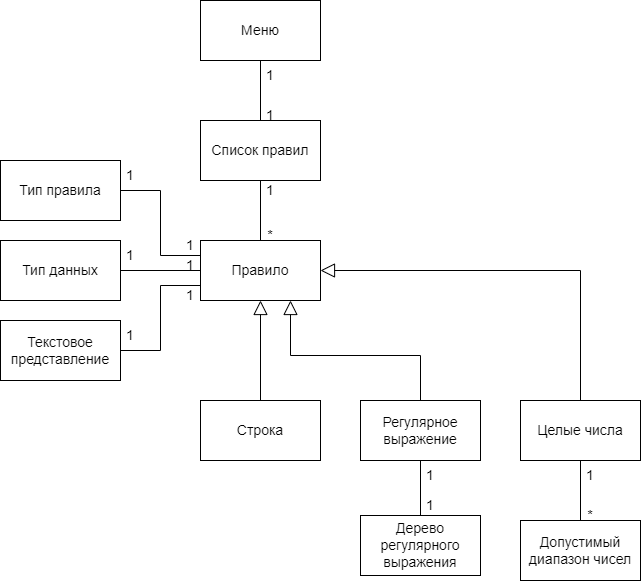

The diagram above was exported from draw.io. Its source (the exported page's mxGraphModel, read from the mxfile embedded in the PNG):
<mxGraphModel dx="1050" dy="629" grid="1" gridSize="10" guides="1" tooltips="1" connect="1" arrows="1" fold="1" page="1" pageScale="1" pageWidth="827" pageHeight="1169" math="0" shadow="0">
  <root>
    <mxCell id="0" />
    <mxCell id="1" parent="0" />
    <mxCell id="VLstOw248ZELWyX0nQmN-22" style="edgeStyle=orthogonalEdgeStyle;rounded=0;orthogonalLoop=1;jettySize=auto;html=1;exitX=0.5;exitY=1;exitDx=0;exitDy=0;entryX=0.5;entryY=0;entryDx=0;entryDy=0;endArrow=none;endFill=0;fontSize=14;" parent="1" source="VLstOw248ZELWyX0nQmN-1" target="VLstOw248ZELWyX0nQmN-3" edge="1">
      <mxGeometry relative="1" as="geometry" />
    </mxCell>
    <mxCell id="VLstOw248ZELWyX0nQmN-1" value="Меню" style="rounded=0;whiteSpace=wrap;html=1;fontSize=14;" parent="1" vertex="1">
      <mxGeometry x="320" y="40" width="120" height="60" as="geometry" />
    </mxCell>
    <mxCell id="VLstOw248ZELWyX0nQmN-23" style="edgeStyle=orthogonalEdgeStyle;rounded=0;orthogonalLoop=1;jettySize=auto;html=1;exitX=0.5;exitY=1;exitDx=0;exitDy=0;entryX=0.5;entryY=0;entryDx=0;entryDy=0;endArrow=none;endFill=0;fontSize=14;" parent="1" source="VLstOw248ZELWyX0nQmN-3" target="VLstOw248ZELWyX0nQmN-4" edge="1">
      <mxGeometry relative="1" as="geometry" />
    </mxCell>
    <mxCell id="VLstOw248ZELWyX0nQmN-3" value="Список правил" style="rounded=0;whiteSpace=wrap;html=1;fontSize=14;" parent="1" vertex="1">
      <mxGeometry x="320" y="160" width="120" height="60" as="geometry" />
    </mxCell>
    <mxCell id="VLstOw248ZELWyX0nQmN-4" value="Правило" style="rounded=0;whiteSpace=wrap;html=1;fontSize=14;" parent="1" vertex="1">
      <mxGeometry x="320" y="280" width="120" height="60" as="geometry" />
    </mxCell>
    <mxCell id="VLstOw248ZELWyX0nQmN-16" style="edgeStyle=orthogonalEdgeStyle;rounded=0;orthogonalLoop=1;jettySize=auto;html=1;exitX=1;exitY=0.5;exitDx=0;exitDy=0;entryX=0;entryY=0.25;entryDx=0;entryDy=0;endArrow=none;endFill=0;fontSize=14;" parent="1" source="VLstOw248ZELWyX0nQmN-5" target="VLstOw248ZELWyX0nQmN-4" edge="1">
      <mxGeometry relative="1" as="geometry" />
    </mxCell>
    <mxCell id="VLstOw248ZELWyX0nQmN-5" value="Тип правила" style="rounded=0;whiteSpace=wrap;html=1;fontSize=14;" parent="1" vertex="1">
      <mxGeometry x="120" y="200" width="120" height="60" as="geometry" />
    </mxCell>
    <mxCell id="VLstOw248ZELWyX0nQmN-15" style="edgeStyle=orthogonalEdgeStyle;rounded=0;orthogonalLoop=1;jettySize=auto;html=1;exitX=1;exitY=0.5;exitDx=0;exitDy=0;entryX=0;entryY=0.5;entryDx=0;entryDy=0;endArrow=none;endFill=0;fontSize=14;" parent="1" source="VLstOw248ZELWyX0nQmN-6" target="VLstOw248ZELWyX0nQmN-4" edge="1">
      <mxGeometry relative="1" as="geometry" />
    </mxCell>
    <mxCell id="VLstOw248ZELWyX0nQmN-6" value="Тип данных" style="rounded=0;whiteSpace=wrap;html=1;fontSize=14;" parent="1" vertex="1">
      <mxGeometry x="120" y="280" width="120" height="60" as="geometry" />
    </mxCell>
    <mxCell id="VLstOw248ZELWyX0nQmN-14" style="edgeStyle=orthogonalEdgeStyle;rounded=0;orthogonalLoop=1;jettySize=auto;html=1;exitX=1;exitY=0.5;exitDx=0;exitDy=0;entryX=0;entryY=0.75;entryDx=0;entryDy=0;endArrow=none;endFill=0;fontSize=14;" parent="1" source="VLstOw248ZELWyX0nQmN-7" target="VLstOw248ZELWyX0nQmN-4" edge="1">
      <mxGeometry relative="1" as="geometry" />
    </mxCell>
    <mxCell id="VLstOw248ZELWyX0nQmN-7" value="Текстовое представление" style="rounded=0;whiteSpace=wrap;html=1;fontSize=14;" parent="1" vertex="1">
      <mxGeometry x="120" y="360" width="120" height="60" as="geometry" />
    </mxCell>
    <mxCell id="VLstOw248ZELWyX0nQmN-13" style="edgeStyle=orthogonalEdgeStyle;rounded=0;orthogonalLoop=1;jettySize=auto;html=1;exitX=0.5;exitY=0;exitDx=0;exitDy=0;entryX=0.5;entryY=1;entryDx=0;entryDy=0;endArrow=block;endFill=0;fontSize=14;endSize=12;" parent="1" source="VLstOw248ZELWyX0nQmN-8" target="VLstOw248ZELWyX0nQmN-4" edge="1">
      <mxGeometry relative="1" as="geometry" />
    </mxCell>
    <mxCell id="VLstOw248ZELWyX0nQmN-8" value="Строка" style="rounded=0;whiteSpace=wrap;html=1;fontSize=14;" parent="1" vertex="1">
      <mxGeometry x="320" y="440" width="120" height="60" as="geometry" />
    </mxCell>
    <mxCell id="VLstOw248ZELWyX0nQmN-17" style="edgeStyle=orthogonalEdgeStyle;rounded=0;orthogonalLoop=1;jettySize=auto;html=1;exitX=0.5;exitY=0;exitDx=0;exitDy=0;entryX=0.75;entryY=1;entryDx=0;entryDy=0;endArrow=block;endFill=0;fontSize=14;endSize=12;" parent="1" source="VLstOw248ZELWyX0nQmN-9" target="VLstOw248ZELWyX0nQmN-4" edge="1">
      <mxGeometry relative="1" as="geometry" />
    </mxCell>
    <mxCell id="VLstOw248ZELWyX0nQmN-9" value="Регулярное выражение" style="rounded=0;whiteSpace=wrap;html=1;fontSize=14;" parent="1" vertex="1">
      <mxGeometry x="480" y="440" width="120" height="60" as="geometry" />
    </mxCell>
    <mxCell id="VLstOw248ZELWyX0nQmN-20" style="edgeStyle=orthogonalEdgeStyle;rounded=0;orthogonalLoop=1;jettySize=auto;html=1;exitX=0.5;exitY=0;exitDx=0;exitDy=0;entryX=1;entryY=0.5;entryDx=0;entryDy=0;endArrow=block;endFill=0;fontSize=14;endSize=12;" parent="1" source="VLstOw248ZELWyX0nQmN-10" target="VLstOw248ZELWyX0nQmN-4" edge="1">
      <mxGeometry relative="1" as="geometry" />
    </mxCell>
    <mxCell id="VLstOw248ZELWyX0nQmN-10" value="Целые числа" style="rounded=0;whiteSpace=wrap;html=1;fontSize=14;" parent="1" vertex="1">
      <mxGeometry x="640" y="440" width="120" height="60" as="geometry" />
    </mxCell>
    <mxCell id="VLstOw248ZELWyX0nQmN-18" style="edgeStyle=orthogonalEdgeStyle;rounded=0;orthogonalLoop=1;jettySize=auto;html=1;exitX=0.5;exitY=0;exitDx=0;exitDy=0;entryX=0.5;entryY=1;entryDx=0;entryDy=0;endArrow=none;endFill=0;fontSize=14;" parent="1" source="VLstOw248ZELWyX0nQmN-11" target="VLstOw248ZELWyX0nQmN-9" edge="1">
      <mxGeometry relative="1" as="geometry" />
    </mxCell>
    <mxCell id="VLstOw248ZELWyX0nQmN-11" value="Дерево регулярного выражения" style="rounded=0;whiteSpace=wrap;html=1;fontSize=14;" parent="1" vertex="1">
      <mxGeometry x="480" y="555" width="120" height="60" as="geometry" />
    </mxCell>
    <mxCell id="VLstOw248ZELWyX0nQmN-19" style="edgeStyle=orthogonalEdgeStyle;rounded=0;orthogonalLoop=1;jettySize=auto;html=1;exitX=0.5;exitY=0;exitDx=0;exitDy=0;entryX=0.5;entryY=1;entryDx=0;entryDy=0;endArrow=none;endFill=0;fontSize=14;" parent="1" source="VLstOw248ZELWyX0nQmN-12" target="VLstOw248ZELWyX0nQmN-10" edge="1">
      <mxGeometry relative="1" as="geometry" />
    </mxCell>
    <mxCell id="VLstOw248ZELWyX0nQmN-12" value="Допустимый диапазон чисел" style="rounded=0;whiteSpace=wrap;html=1;fontSize=14;" parent="1" vertex="1">
      <mxGeometry x="640" y="560" width="120" height="60" as="geometry" />
    </mxCell>
    <mxCell id="VLstOw248ZELWyX0nQmN-28" value="1" style="text;html=1;align=center;verticalAlign=middle;whiteSpace=wrap;rounded=0;fontSize=14;" parent="1" vertex="1">
      <mxGeometry x="360" y="100" width="60" height="30" as="geometry" />
    </mxCell>
    <mxCell id="VLstOw248ZELWyX0nQmN-29" value="1" style="text;html=1;align=center;verticalAlign=middle;whiteSpace=wrap;rounded=0;fontSize=14;" parent="1" vertex="1">
      <mxGeometry x="360" y="140" width="60" height="30" as="geometry" />
    </mxCell>
    <mxCell id="VLstOw248ZELWyX0nQmN-30" value="1" style="text;html=1;align=center;verticalAlign=middle;whiteSpace=wrap;rounded=0;fontSize=14;" parent="1" vertex="1">
      <mxGeometry x="360" y="215" width="60" height="30" as="geometry" />
    </mxCell>
    <mxCell id="VLstOw248ZELWyX0nQmN-31" value="*" style="text;html=1;align=center;verticalAlign=middle;whiteSpace=wrap;rounded=0;fontSize=14;" parent="1" vertex="1">
      <mxGeometry x="360" y="260" width="60" height="30" as="geometry" />
    </mxCell>
    <mxCell id="VLstOw248ZELWyX0nQmN-32" value="1" style="text;html=1;align=center;verticalAlign=middle;whiteSpace=wrap;rounded=0;fontSize=14;" parent="1" vertex="1">
      <mxGeometry x="220" y="200" width="60" height="30" as="geometry" />
    </mxCell>
    <mxCell id="VLstOw248ZELWyX0nQmN-33" value="1" style="text;html=1;align=center;verticalAlign=middle;whiteSpace=wrap;rounded=0;fontSize=14;" parent="1" vertex="1">
      <mxGeometry x="220" y="280" width="60" height="30" as="geometry" />
    </mxCell>
    <mxCell id="VLstOw248ZELWyX0nQmN-34" value="1" style="text;html=1;align=center;verticalAlign=middle;whiteSpace=wrap;rounded=0;fontSize=14;" parent="1" vertex="1">
      <mxGeometry x="220" y="360" width="60" height="30" as="geometry" />
    </mxCell>
    <mxCell id="VLstOw248ZELWyX0nQmN-35" value="1" style="text;html=1;align=center;verticalAlign=middle;whiteSpace=wrap;rounded=0;fontSize=14;" parent="1" vertex="1">
      <mxGeometry x="280" y="270" width="60" height="30" as="geometry" />
    </mxCell>
    <mxCell id="VLstOw248ZELWyX0nQmN-36" value="1" style="text;html=1;align=center;verticalAlign=middle;whiteSpace=wrap;rounded=0;fontSize=14;" parent="1" vertex="1">
      <mxGeometry x="280" y="290" width="60" height="30" as="geometry" />
    </mxCell>
    <mxCell id="VLstOw248ZELWyX0nQmN-37" value="1" style="text;html=1;align=center;verticalAlign=middle;whiteSpace=wrap;rounded=0;fontSize=14;" parent="1" vertex="1">
      <mxGeometry x="280" y="320" width="60" height="30" as="geometry" />
    </mxCell>
    <mxCell id="VLstOw248ZELWyX0nQmN-38" value="1" style="text;html=1;align=center;verticalAlign=middle;whiteSpace=wrap;rounded=0;fontSize=14;" parent="1" vertex="1">
      <mxGeometry x="520" y="500" width="60" height="30" as="geometry" />
    </mxCell>
    <mxCell id="VLstOw248ZELWyX0nQmN-39" value="1" style="text;html=1;align=center;verticalAlign=middle;whiteSpace=wrap;rounded=0;fontSize=14;" parent="1" vertex="1">
      <mxGeometry x="520" y="530" width="60" height="30" as="geometry" />
    </mxCell>
    <mxCell id="VLstOw248ZELWyX0nQmN-40" value="1" style="text;html=1;align=center;verticalAlign=middle;whiteSpace=wrap;rounded=0;fontSize=14;" parent="1" vertex="1">
      <mxGeometry x="680" y="500" width="60" height="30" as="geometry" />
    </mxCell>
    <mxCell id="VLstOw248ZELWyX0nQmN-41" value="*" style="text;html=1;align=center;verticalAlign=middle;whiteSpace=wrap;rounded=0;fontSize=14;" parent="1" vertex="1">
      <mxGeometry x="680" y="540" width="60" height="30" as="geometry" />
    </mxCell>
  </root>
</mxGraphModel>